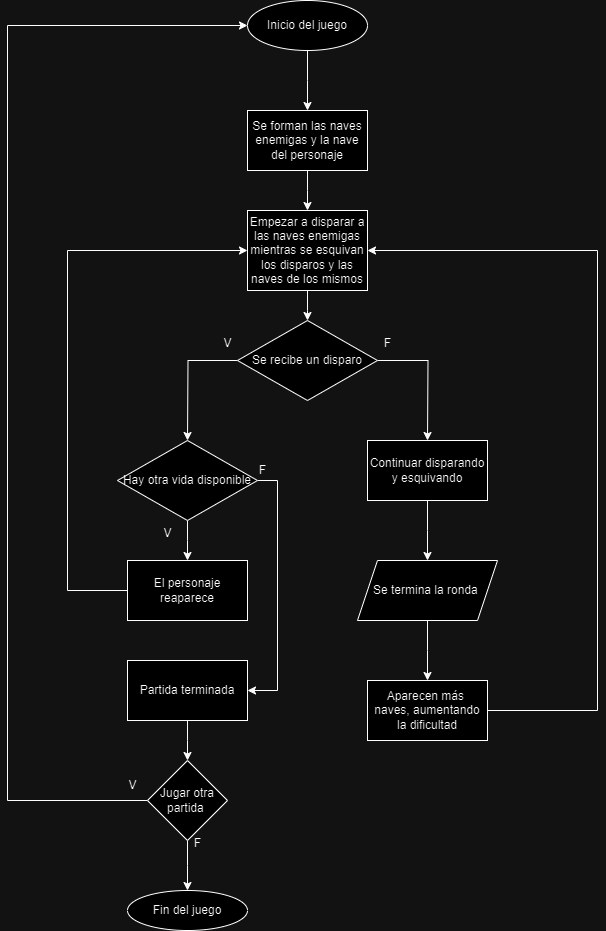

The diagram above was exported from draw.io. Its source (the exported page's mxGraphModel, read from the mxfile embedded in the PNG):
<mxGraphModel dx="1120" dy="468" grid="1" gridSize="10" guides="1" tooltips="1" connect="1" arrows="1" fold="1" page="1" pageScale="1" pageWidth="850" pageHeight="1100" math="0" shadow="0">
  <root>
    <mxCell id="0" />
    <mxCell id="1" parent="0" />
    <mxCell id="GW6OAmsHPRLG1TC5-qwh-2" style="edgeStyle=orthogonalEdgeStyle;rounded=0;orthogonalLoop=1;jettySize=auto;html=1;" parent="1" source="GW6OAmsHPRLG1TC5-qwh-1" edge="1">
      <mxGeometry relative="1" as="geometry">
        <mxPoint x="400" y="150" as="targetPoint" />
      </mxGeometry>
    </mxCell>
    <mxCell id="GW6OAmsHPRLG1TC5-qwh-1" value="Inicio del juego" style="ellipse;whiteSpace=wrap;html=1;" parent="1" vertex="1">
      <mxGeometry x="340" y="40" width="120" height="50" as="geometry" />
    </mxCell>
    <mxCell id="GW6OAmsHPRLG1TC5-qwh-4" style="edgeStyle=orthogonalEdgeStyle;rounded=0;orthogonalLoop=1;jettySize=auto;html=1;" parent="1" source="GW6OAmsHPRLG1TC5-qwh-3" edge="1">
      <mxGeometry relative="1" as="geometry">
        <mxPoint x="400" y="250" as="targetPoint" />
      </mxGeometry>
    </mxCell>
    <mxCell id="GW6OAmsHPRLG1TC5-qwh-3" value="Se forman las naves enemigas y la nave del personaje" style="rounded=0;whiteSpace=wrap;html=1;" parent="1" vertex="1">
      <mxGeometry x="340" y="150" width="120" height="60" as="geometry" />
    </mxCell>
    <mxCell id="GW6OAmsHPRLG1TC5-qwh-6" style="edgeStyle=orthogonalEdgeStyle;rounded=0;orthogonalLoop=1;jettySize=auto;html=1;" parent="1" source="GW6OAmsHPRLG1TC5-qwh-5" edge="1">
      <mxGeometry relative="1" as="geometry">
        <mxPoint x="400" y="360" as="targetPoint" />
      </mxGeometry>
    </mxCell>
    <mxCell id="GW6OAmsHPRLG1TC5-qwh-5" value="Empezar a disparar a las naves enemigas mientras se esquivan los disparos y las naves de los mismos" style="rounded=0;whiteSpace=wrap;html=1;" parent="1" vertex="1">
      <mxGeometry x="340" y="250" width="120" height="80" as="geometry" />
    </mxCell>
    <mxCell id="GW6OAmsHPRLG1TC5-qwh-8" style="edgeStyle=orthogonalEdgeStyle;rounded=0;orthogonalLoop=1;jettySize=auto;html=1;" parent="1" source="GW6OAmsHPRLG1TC5-qwh-7" edge="1">
      <mxGeometry relative="1" as="geometry">
        <mxPoint x="280" y="480" as="targetPoint" />
      </mxGeometry>
    </mxCell>
    <mxCell id="GW6OAmsHPRLG1TC5-qwh-9" style="edgeStyle=orthogonalEdgeStyle;rounded=0;orthogonalLoop=1;jettySize=auto;html=1;" parent="1" source="GW6OAmsHPRLG1TC5-qwh-7" edge="1">
      <mxGeometry relative="1" as="geometry">
        <mxPoint x="520" y="480" as="targetPoint" />
      </mxGeometry>
    </mxCell>
    <mxCell id="GW6OAmsHPRLG1TC5-qwh-7" value="Se recibe un disparo" style="rhombus;whiteSpace=wrap;html=1;" parent="1" vertex="1">
      <mxGeometry x="330" y="360" width="140" height="80" as="geometry" />
    </mxCell>
    <mxCell id="GW6OAmsHPRLG1TC5-qwh-10" value="V" style="text;html=1;align=center;verticalAlign=middle;resizable=0;points=[];autosize=1;strokeColor=none;fillColor=none;" parent="1" vertex="1">
      <mxGeometry x="305" y="368" width="30" height="30" as="geometry" />
    </mxCell>
    <mxCell id="GW6OAmsHPRLG1TC5-qwh-14" style="edgeStyle=orthogonalEdgeStyle;rounded=0;orthogonalLoop=1;jettySize=auto;html=1;" parent="1" source="GW6OAmsHPRLG1TC5-qwh-11" edge="1">
      <mxGeometry relative="1" as="geometry">
        <mxPoint x="280" y="600" as="targetPoint" />
      </mxGeometry>
    </mxCell>
    <mxCell id="GW6OAmsHPRLG1TC5-qwh-21" style="edgeStyle=orthogonalEdgeStyle;rounded=0;orthogonalLoop=1;jettySize=auto;html=1;entryX=1;entryY=0.5;entryDx=0;entryDy=0;" parent="1" source="GW6OAmsHPRLG1TC5-qwh-11" target="GW6OAmsHPRLG1TC5-qwh-22" edge="1">
      <mxGeometry relative="1" as="geometry">
        <mxPoint x="380" y="680" as="targetPoint" />
        <Array as="points">
          <mxPoint x="370" y="520" />
          <mxPoint x="370" y="730" />
        </Array>
      </mxGeometry>
    </mxCell>
    <mxCell id="GW6OAmsHPRLG1TC5-qwh-11" value="Hay otra vida disponible" style="rhombus;whiteSpace=wrap;html=1;" parent="1" vertex="1">
      <mxGeometry x="210" y="480" width="140" height="80" as="geometry" />
    </mxCell>
    <mxCell id="GW6OAmsHPRLG1TC5-qwh-15" value="F" style="text;html=1;align=center;verticalAlign=middle;resizable=0;points=[];autosize=1;strokeColor=none;fillColor=none;" parent="1" vertex="1">
      <mxGeometry x="465" y="368" width="30" height="30" as="geometry" />
    </mxCell>
    <mxCell id="GW6OAmsHPRLG1TC5-qwh-16" value="V" style="text;html=1;align=center;verticalAlign=middle;resizable=0;points=[];autosize=1;strokeColor=none;fillColor=none;" parent="1" vertex="1">
      <mxGeometry x="245" y="558" width="30" height="30" as="geometry" />
    </mxCell>
    <mxCell id="GW6OAmsHPRLG1TC5-qwh-18" style="edgeStyle=orthogonalEdgeStyle;rounded=0;orthogonalLoop=1;jettySize=auto;html=1;entryX=0;entryY=0.5;entryDx=0;entryDy=0;" parent="1" source="GW6OAmsHPRLG1TC5-qwh-17" target="GW6OAmsHPRLG1TC5-qwh-5" edge="1">
      <mxGeometry relative="1" as="geometry">
        <mxPoint x="160" y="280" as="targetPoint" />
        <Array as="points">
          <mxPoint x="160" y="630" />
          <mxPoint x="160" y="290" />
        </Array>
      </mxGeometry>
    </mxCell>
    <mxCell id="GW6OAmsHPRLG1TC5-qwh-17" value="El personaje reaparece" style="rounded=0;whiteSpace=wrap;html=1;" parent="1" vertex="1">
      <mxGeometry x="220" y="600" width="120" height="60" as="geometry" />
    </mxCell>
    <mxCell id="GW6OAmsHPRLG1TC5-qwh-20" style="edgeStyle=orthogonalEdgeStyle;rounded=0;orthogonalLoop=1;jettySize=auto;html=1;" parent="1" source="GW6OAmsHPRLG1TC5-qwh-19" edge="1">
      <mxGeometry relative="1" as="geometry">
        <mxPoint x="520" y="600" as="targetPoint" />
      </mxGeometry>
    </mxCell>
    <mxCell id="GW6OAmsHPRLG1TC5-qwh-19" value="Continuar disparando y esquivando" style="rounded=0;whiteSpace=wrap;html=1;" parent="1" vertex="1">
      <mxGeometry x="460" y="480" width="120" height="60" as="geometry" />
    </mxCell>
    <mxCell id="GW6OAmsHPRLG1TC5-qwh-24" style="edgeStyle=orthogonalEdgeStyle;rounded=0;orthogonalLoop=1;jettySize=auto;html=1;" parent="1" source="GW6OAmsHPRLG1TC5-qwh-22" edge="1">
      <mxGeometry relative="1" as="geometry">
        <mxPoint x="280" y="800" as="targetPoint" />
      </mxGeometry>
    </mxCell>
    <mxCell id="GW6OAmsHPRLG1TC5-qwh-22" value="Partida terminada" style="rounded=0;whiteSpace=wrap;html=1;" parent="1" vertex="1">
      <mxGeometry x="220" y="700" width="120" height="60" as="geometry" />
    </mxCell>
    <mxCell id="GW6OAmsHPRLG1TC5-qwh-23" value="F" style="text;html=1;align=center;verticalAlign=middle;resizable=0;points=[];autosize=1;strokeColor=none;fillColor=none;" parent="1" vertex="1">
      <mxGeometry x="340" y="495" width="30" height="30" as="geometry" />
    </mxCell>
    <mxCell id="GW6OAmsHPRLG1TC5-qwh-27" style="edgeStyle=orthogonalEdgeStyle;rounded=0;orthogonalLoop=1;jettySize=auto;html=1;entryX=0;entryY=0.5;entryDx=0;entryDy=0;" parent="1" source="GW6OAmsHPRLG1TC5-qwh-25" target="GW6OAmsHPRLG1TC5-qwh-1" edge="1">
      <mxGeometry relative="1" as="geometry">
        <mxPoint x="80" y="70" as="targetPoint" />
        <Array as="points">
          <mxPoint x="100" y="840" />
          <mxPoint x="100" y="65" />
        </Array>
      </mxGeometry>
    </mxCell>
    <mxCell id="GW6OAmsHPRLG1TC5-qwh-29" style="edgeStyle=orthogonalEdgeStyle;rounded=0;orthogonalLoop=1;jettySize=auto;html=1;" parent="1" source="GW6OAmsHPRLG1TC5-qwh-25" edge="1">
      <mxGeometry relative="1" as="geometry">
        <mxPoint x="280" y="930" as="targetPoint" />
      </mxGeometry>
    </mxCell>
    <mxCell id="GW6OAmsHPRLG1TC5-qwh-25" value="Jugar otra partida&amp;nbsp;" style="rhombus;whiteSpace=wrap;html=1;" parent="1" vertex="1">
      <mxGeometry x="240" y="800" width="80" height="80" as="geometry" />
    </mxCell>
    <mxCell id="GW6OAmsHPRLG1TC5-qwh-28" value="V" style="text;html=1;align=center;verticalAlign=middle;resizable=0;points=[];autosize=1;strokeColor=none;fillColor=none;" parent="1" vertex="1">
      <mxGeometry x="210" y="810" width="30" height="30" as="geometry" />
    </mxCell>
    <mxCell id="GW6OAmsHPRLG1TC5-qwh-30" value="Fin del juego" style="ellipse;whiteSpace=wrap;html=1;" parent="1" vertex="1">
      <mxGeometry x="220" y="930" width="120" height="40" as="geometry" />
    </mxCell>
    <mxCell id="GW6OAmsHPRLG1TC5-qwh-31" value="F" style="text;html=1;align=center;verticalAlign=middle;resizable=0;points=[];autosize=1;strokeColor=none;fillColor=none;" parent="1" vertex="1">
      <mxGeometry x="275" y="868" width="30" height="30" as="geometry" />
    </mxCell>
    <mxCell id="GW6OAmsHPRLG1TC5-qwh-35" style="edgeStyle=orthogonalEdgeStyle;rounded=0;orthogonalLoop=1;jettySize=auto;html=1;" parent="1" source="GW6OAmsHPRLG1TC5-qwh-33" edge="1">
      <mxGeometry relative="1" as="geometry">
        <mxPoint x="520" y="720" as="targetPoint" />
      </mxGeometry>
    </mxCell>
    <mxCell id="GW6OAmsHPRLG1TC5-qwh-33" value="Se termina la ronda&amp;nbsp;" style="shape=parallelogram;perimeter=parallelogramPerimeter;whiteSpace=wrap;html=1;fixedSize=1;" parent="1" vertex="1">
      <mxGeometry x="450" y="600" width="140" height="60" as="geometry" />
    </mxCell>
    <mxCell id="zV_mXfpIQi-GNU9pKZA7-1" style="edgeStyle=orthogonalEdgeStyle;rounded=0;orthogonalLoop=1;jettySize=auto;html=1;entryX=1;entryY=0.5;entryDx=0;entryDy=0;" parent="1" source="GW6OAmsHPRLG1TC5-qwh-36" target="GW6OAmsHPRLG1TC5-qwh-5" edge="1">
      <mxGeometry relative="1" as="geometry">
        <mxPoint x="680" y="280" as="targetPoint" />
        <Array as="points">
          <mxPoint x="690" y="750" />
          <mxPoint x="690" y="290" />
        </Array>
      </mxGeometry>
    </mxCell>
    <mxCell id="GW6OAmsHPRLG1TC5-qwh-36" value="Aparecen más&amp;nbsp; naves, aumentando la dificultad" style="rounded=0;whiteSpace=wrap;html=1;" parent="1" vertex="1">
      <mxGeometry x="460" y="720" width="120" height="60" as="geometry" />
    </mxCell>
  </root>
</mxGraphModel>